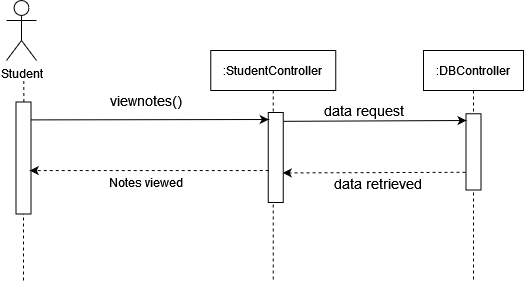

The diagram above was exported from draw.io. Its source (the exported page's mxGraphModel, read from the mxfile embedded in the PNG):
<mxGraphModel dx="1108" dy="440" grid="1" gridSize="10" guides="1" tooltips="1" connect="1" arrows="1" fold="1" page="1" pageScale="1" pageWidth="850" pageHeight="1100" math="0" shadow="0">
  <root>
    <mxCell id="0" />
    <mxCell id="1" parent="0" />
    <mxCell id="JbAlahi13Gf3EZ_R-XVB-1" value="Student" style="shape=umlActor;verticalLabelPosition=bottom;verticalAlign=top;html=1;outlineConnect=0;" vertex="1" parent="1">
      <mxGeometry x="249" y="80" width="30" height="60" as="geometry" />
    </mxCell>
    <mxCell id="JbAlahi13Gf3EZ_R-XVB-2" value="" style="endArrow=none;dashed=1;html=1;startArrow=none;" edge="1" parent="1">
      <mxGeometry width="50" height="50" relative="1" as="geometry">
        <mxPoint x="266.34838709677433" y="181.5" as="sourcePoint" />
        <mxPoint x="266.25" y="160" as="targetPoint" />
      </mxGeometry>
    </mxCell>
    <mxCell id="JbAlahi13Gf3EZ_R-XVB-3" value=":StudentController" style="shape=umlLifeline;perimeter=lifelinePerimeter;container=1;collapsible=0;recursiveResize=0;rounded=0;shadow=0;strokeWidth=1;" vertex="1" parent="1">
      <mxGeometry x="453.25" y="130" width="125" height="230" as="geometry" />
    </mxCell>
    <mxCell id="JbAlahi13Gf3EZ_R-XVB-4" value="" style="rounded=0;whiteSpace=wrap;html=1;rotation=90;" vertex="1" parent="JbAlahi13Gf3EZ_R-XVB-3">
      <mxGeometry x="20" y="99.5" width="90" height="15" as="geometry" />
    </mxCell>
    <mxCell id="JbAlahi13Gf3EZ_R-XVB-6" value="" style="rounded=0;whiteSpace=wrap;html=1;rotation=90;" vertex="1" parent="1">
      <mxGeometry x="210" y="230" width="112" height="15" as="geometry" />
    </mxCell>
    <mxCell id="JbAlahi13Gf3EZ_R-XVB-7" value="" style="endArrow=none;dashed=1;html=1;entryX=1;entryY=0.5;entryDx=0;entryDy=0;startArrow=none;" edge="1" parent="1" target="JbAlahi13Gf3EZ_R-XVB-6">
      <mxGeometry width="50" height="50" relative="1" as="geometry">
        <mxPoint x="266" y="360" as="sourcePoint" />
        <mxPoint x="264.2413793103449" y="284.5000000000001" as="targetPoint" />
      </mxGeometry>
    </mxCell>
    <mxCell id="JbAlahi13Gf3EZ_R-XVB-8" value=":DBController" style="shape=umlLifeline;perimeter=lifelinePerimeter;container=1;collapsible=0;recursiveResize=0;rounded=0;shadow=0;strokeWidth=1;" vertex="1" parent="1">
      <mxGeometry x="666" y="130" width="100" height="230" as="geometry" />
    </mxCell>
    <mxCell id="JbAlahi13Gf3EZ_R-XVB-9" value="" style="rounded=0;whiteSpace=wrap;html=1;rotation=90;" vertex="1" parent="JbAlahi13Gf3EZ_R-XVB-8">
      <mxGeometry x="11.88" y="93.88" width="76.25" height="15" as="geometry" />
    </mxCell>
    <mxCell id="JbAlahi13Gf3EZ_R-XVB-12" value="&lt;div&gt;&lt;font style=&quot;font-size: 14px&quot;&gt;viewnotes()&lt;/font&gt;&lt;/div&gt;" style="text;html=1;strokeColor=none;fillColor=none;align=center;verticalAlign=middle;whiteSpace=wrap;rounded=0;" vertex="1" parent="1">
      <mxGeometry x="369" y="170" width="40" height="20" as="geometry" />
    </mxCell>
    <mxCell id="JbAlahi13Gf3EZ_R-XVB-13" value="Notes viewed" style="text;html=1;strokeColor=none;fillColor=none;align=center;verticalAlign=middle;whiteSpace=wrap;rounded=0;" vertex="1" parent="1">
      <mxGeometry x="304" y="251.75" width="170" height="20" as="geometry" />
    </mxCell>
    <mxCell id="JbAlahi13Gf3EZ_R-XVB-14" value="" style="endArrow=classic;html=1;exitX=0.155;exitY=0.283;exitDx=0;exitDy=0;exitPerimeter=0;" edge="1" parent="1">
      <mxGeometry width="50" height="50" relative="1" as="geometry">
        <mxPoint x="273.2549999999999" y="199.39250000000004" as="sourcePoint" />
        <mxPoint x="511.25" y="199" as="targetPoint" />
      </mxGeometry>
    </mxCell>
    <mxCell id="JbAlahi13Gf3EZ_R-XVB-15" value="" style="endArrow=classic;html=1;dashed=1;entryX=0.447;entryY=0.283;entryDx=0;entryDy=0;entryPerimeter=0;" edge="1" parent="1">
      <mxGeometry width="50" height="50" relative="1" as="geometry">
        <mxPoint x="511.25" y="250" as="sourcePoint" />
        <mxPoint x="272.2549999999999" y="250.05449999999996" as="targetPoint" />
      </mxGeometry>
    </mxCell>
    <mxCell id="JbAlahi13Gf3EZ_R-XVB-16" value="" style="endArrow=classic;html=1;rounded=0;exitX=0.187;exitY=-0.107;exitDx=0;exitDy=0;exitPerimeter=0;" edge="1" parent="1">
      <mxGeometry width="50" height="50" relative="1" as="geometry">
        <mxPoint x="525.855" y="200.82999999999993" as="sourcePoint" />
        <mxPoint x="709" y="200" as="targetPoint" />
      </mxGeometry>
    </mxCell>
    <mxCell id="JbAlahi13Gf3EZ_R-XVB-17" value="" style="endArrow=classic;html=1;dashed=1;entryX=0.447;entryY=0.283;entryDx=0;entryDy=0;entryPerimeter=0;exitX=0.864;exitY=1.026;exitDx=0;exitDy=0;exitPerimeter=0;" edge="1" parent="1">
      <mxGeometry width="50" height="50" relative="1" as="geometry">
        <mxPoint x="708" y="251.74999999999994" as="sourcePoint" />
        <mxPoint x="525.2649999999999" y="252.41449999999992" as="targetPoint" />
      </mxGeometry>
    </mxCell>
    <mxCell id="JbAlahi13Gf3EZ_R-XVB-18" value="&lt;div&gt;&lt;font style=&quot;font-size: 14px&quot;&gt;data request&lt;/font&gt;&lt;/div&gt;" style="text;html=1;strokeColor=none;fillColor=none;align=center;verticalAlign=middle;whiteSpace=wrap;rounded=0;" vertex="1" parent="1">
      <mxGeometry x="531.25" y="180" width="150.5" height="20" as="geometry" />
    </mxCell>
    <mxCell id="JbAlahi13Gf3EZ_R-XVB-10" value="&lt;div&gt;&lt;font style=&quot;font-size: 14px&quot;&gt;data retrieved&lt;br&gt;&lt;/font&gt;&lt;/div&gt;" style="text;html=1;strokeColor=none;fillColor=none;align=center;verticalAlign=middle;whiteSpace=wrap;rounded=0;" vertex="1" parent="1">
      <mxGeometry x="554" y="253" width="134.75" height="20" as="geometry" />
    </mxCell>
  </root>
</mxGraphModel>